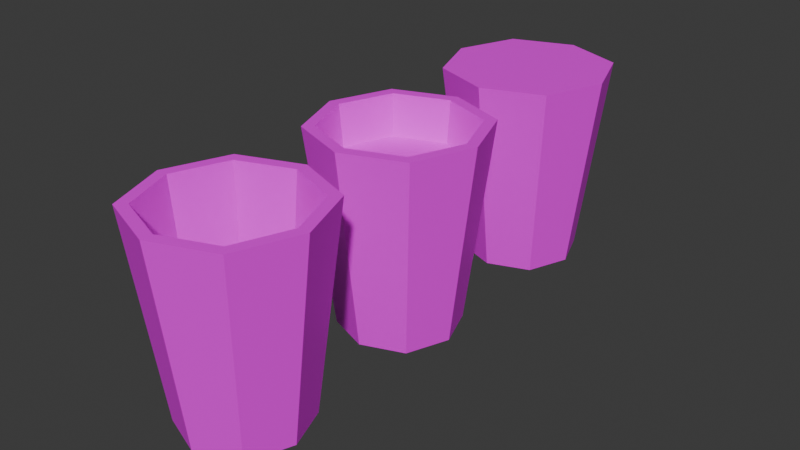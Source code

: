 # Source: Cup_of_Noodles.blend  (saved by Blender 4.3.34; exported with 4.5.12 LTS)
import bpy
from mathutils import Matrix  # noqa: F401  (used for matrix-valued properties, if any)

bpy.ops.wm.read_factory_settings(use_empty=True)
scene = bpy.context.scene
scene.name = 'Scene'

# ---- collections
col_cup_of_noodles__opened_full = bpy.data.collections.new('Cup Of Noodles (Opened-Full)'); scene.collection.children.link(col_cup_of_noodles__opened_full)
col_cup_of_noodles__opened_empty = bpy.data.collections.new('Cup Of Noodles (Opened-Empty)'); scene.collection.children.link(col_cup_of_noodles__opened_empty)
col_cup_of_noodles__unopened = bpy.data.collections.new('Cup Of Noodles (Unopened)'); scene.collection.children.link(col_cup_of_noodles__unopened)

# ---- images (referenced by path relative to the original .blend; pixels are not part of the script)
import os
ASSET_DIR = os.environ.get("B2B_ASSET_DIR", "")  # directory of the original .blend (textures are referenced by path, not embedded)
HERE = os.path.dirname(os.path.abspath(__file__))  # packed textures are extracted next to this script under _unpacked/

def load_image(name, relpath, width, height, colorspace="sRGB"):
    """Load a texture the original file referenced (path relative to the .blend, or extracted next to this script)."""
    p = next((c for c in (os.path.join(HERE, relpath), os.path.join(ASSET_DIR, relpath)) if relpath and os.path.exists(c)), "")
    if p:
        img = bpy.data.images.load(p, check_existing=True)
        img.name = name
    else:  # same state as the original file: an image datablock whose file is absent (Cycles renders it pink)
        img = bpy.data.images.new(name, width, height)
        img.source = "FILE"
        img.filepath = "//" + (relpath or name)
    img.colorspace_settings.name = colorspace
    return img
img_ramen_texture_png = load_image('Ramen_Texture.png', 'Ramen_Texture.png', 1024, 1024, 'sRGB')
img_cup_texture_png_001 = load_image('Cup_Texture.png.001', 'Cup_Texture.png', 1024, 1024, 'sRGB')
img_cup_texture_png = load_image('Cup_Texture.png', 'Cup_Texture.png', 1024, 1024, 'sRGB')

# ---- materials (node trees are filled in below, after node groups)
mat_cup_full = bpy.data.materials.new('Cup_Full')
mat_cup_full.alpha_threshold = 0.0
mat_cup_full.roughness = 0.5
mat_cup_full.line_color = (0.0, 0.0, 0.0, 1.0)
mat_cup_empty = bpy.data.materials.new('Cup_Empty')
mat_cup_empty.alpha_threshold = 0.0
mat_cup_empty.roughness = 0.5
mat_cup_empty.line_color = (0.0, 0.0, 0.0, 1.0)
mat_cup = bpy.data.materials.new('Cup')
mat_cup.alpha_threshold = 0.0
mat_cup.roughness = 0.5
mat_cup.line_color = (0.0, 0.0, 0.0, 1.0)

# ---- material node trees
mat_cup_full.use_nodes = True; mat_cup_full.node_tree.nodes.clear()
_N = mat_cup_full.node_tree.nodes; _L = mat_cup_full.node_tree.links
n0 = _N.new('ShaderNodeOutputMaterial'); n0.name = 'Material Output'; n0.location = (300, 300)
n1 = _N.new('ShaderNodeBsdfPrincipled'); n1.name = 'Principled BSDF'; n1.location = (10, 300)
n1.inputs[3].default_value = 1.45
n2 = _N.new('ShaderNodeTexImage'); n2.name = 'Image Texture'; n2.location = (-393, 219)
n2.image = img_ramen_texture_png
n2.interpolation = 'Closest'
_L.new(n1.outputs[0], n0.inputs[0])
_L.new(n2.outputs[0], n1.inputs[0])
n0.is_active_output = True
mat_cup_empty.use_nodes = True; mat_cup_empty.node_tree.nodes.clear()
_N = mat_cup_empty.node_tree.nodes; _L = mat_cup_empty.node_tree.links
n0 = _N.new('ShaderNodeOutputMaterial'); n0.name = 'Material Output'; n0.location = (300, 300)
n1 = _N.new('ShaderNodeBsdfPrincipled'); n1.name = 'Principled BSDF'; n1.location = (10, 300)
n1.inputs[3].default_value = 1.45
n2 = _N.new('ShaderNodeTexImage'); n2.name = 'Image Texture'; n2.location = (-393, 219)
n2.image = img_cup_texture_png_001
n2.interpolation = 'Closest'
_L.new(n1.outputs[0], n0.inputs[0])
_L.new(n2.outputs[0], n1.inputs[0])
n0.is_active_output = True
mat_cup.use_nodes = True; mat_cup.node_tree.nodes.clear()
_N = mat_cup.node_tree.nodes; _L = mat_cup.node_tree.links
n0 = _N.new('ShaderNodeOutputMaterial'); n0.name = 'Material Output'; n0.location = (300, 300)
n1 = _N.new('ShaderNodeBsdfPrincipled'); n1.name = 'Principled BSDF'; n1.location = (10, 300)
n1.inputs[3].default_value = 1.45
n2 = _N.new('ShaderNodeTexImage'); n2.name = 'Image Texture'; n2.location = (-393, 219)
n2.image = img_cup_texture_png
n2.interpolation = 'Closest'
_L.new(n1.outputs[0], n0.inputs[0])
_L.new(n2.outputs[0], n1.inputs[0])
n0.is_active_output = True

# ---- world
world_world = bpy.data.worlds.new('World'); scene.world = world_world
world_world.use_nodes = True; world_world.node_tree.nodes.clear()
_N = world_world.node_tree.nodes; _L = world_world.node_tree.links
n0 = _N.new('ShaderNodeOutputWorld'); n0.name = 'World Output'; n0.location = (300, 300)
n1 = _N.new('ShaderNodeBackground'); n1.name = 'Background'; n1.location = (10, 300)
n1.inputs[0].default_value = (0.05088, 0.05088, 0.05088, 1.0)
_L.new(n1.outputs[0], n0.inputs[0])
n0.is_active_output = True
world_world.color = (0.0, 0.0, 0.0)
world_world.sun_shadow_jitter_overblur = 0.0

# ---- meshes
me_cube_002 = bpy.data.meshes.new('Cube.002')
me_cube_002.from_pydata([(0.5254, -1.475, 2.0), (-0.5254, -2.525, 2.0), (0.5254, -2.525, 2.0), (-0.5254, -1.475, 2.0), (1.039e-08, -2.724, 2.0), (-0.7236, -2.0, 2.0), (0.7236, -2.0, 2.0), (1.345e-08, -1.276, 2.0), (0.4267, -1.573, 7.451e-08), (-0.4267, -2.427, 7.451e-08), (0.4267, -2.427, 7.451e-08), (-0.4267, -1.573, 7.451e-08), (9.616e-09, -2.588, 7.451e-08), (-0.5877, -2.0, 7.451e-08), (0.5877, -2.0, 7.451e-08), (9.616e-09, -1.412, 7.451e-08), (0.6096, -2.61, 2.0), (1.304e-08, -2.84, 2.0), (-0.6096, -2.61, 2.0), (-0.8395, -2.0, 2.0), (-0.6096, -1.39, 2.0), (0.6096, -1.39, 2.0), (0.8395, -2.0, 2.0), (1.304e-08, -1.16, 2.0), (0.4947, -1.505, 1.585), (-0.4947, -2.495, 1.585), (0.4947, -2.495, 1.585), (-0.4947, -1.505, 1.585), (1.678e-07, -2.681, 1.585), (-0.6812, -2.0, 1.585), (0.6812, -2.0, 1.585), (1.706e-07, -1.319, 1.585)], [], [(16, 17, 12, 10), (21, 23, 15, 8), (16, 22, 14, 10), (20, 19, 13, 11), (18, 17, 12, 9), (20, 23, 15, 11), (21, 22, 14, 8), (18, 19, 13, 9), (7, 3, 27, 31), (10, 12, 9, 13, 11, 15, 8, 14), (2, 4, 17, 16), (4, 1, 18, 17), (1, 5, 19, 18), (5, 3, 20, 19), (0, 6, 22, 21), (6, 2, 16, 22), (3, 7, 23, 20), (7, 0, 21, 23), (26, 30, 24, 31, 27, 29, 25, 28), (6, 0, 24, 30), (5, 1, 25, 29), (4, 2, 26, 28), (0, 7, 31, 24), (2, 6, 30, 26), (3, 5, 29, 27), (1, 4, 28, 25)])
_uv = me_cube_002.uv_layers.new(name='UVMap')
_uv.uv.foreach_set('vector', [0.2606, 0.9775, 0.1445, 0.9549, 0.236, 0.6534, 0.3488, 0.6726, 0.5513, 0.9961, 0.7165, 0.9853, 0.6413, 0.6758, 0.5356, 0.682, 0.2594, 0.9775, 0.4014, 0.9961, 0.4455, 0.6805, 0.3506, 0.6727, 0.8287, 0.9606, 0.9024, 0.942, 0.8132, 0.6387, 0.7416, 0.6589, 0.01596, 0.9141, 0.144, 0.9544, 0.233, 0.6511, 0.1258, 0.6155, 0.8279, 0.9606, 0.7181, 0.986, 0.6437, 0.6736, 0.741, 0.6588, 0.5493, 0.9961, 0.4023, 0.9952, 0.4457, 0.6828, 0.5337, 0.6804, 0.9973, 0.9079, 0.903, 0.9426, 0.8146, 0.6364, 0.8841, 0.6107, 0.0643, 0.0313, 0.2008, 0.03621, 0.1671, 0.461, 0.0674, 0.4574, 0.1221, 0.1335, 0.2138, 0.1335, 0.2827, 0.1941, 0.2827, 0.2859, 0.2221, 0.3548, 0.1304, 0.3548, 0.06145, 0.2942, 0.06145, 0.2024, 0.4644, 0.2759, 0.4644, 0.1666, 0.4855, 0.1586, 0.4855, 0.2855, 0.4644, 0.1666, 0.3922, 0.08452, 0.4017, 0.06341, 0.4855, 0.1586, 0.3922, 0.08452, 0.2829, 0.08452, 0.2749, 0.06341, 0.4017, 0.06341, 0.4503, 0.09693, 0.3682, 0.1691, 0.3471, 0.1596, 0.4423, 0.07581, 0.273, 0.3481, 0.3823, 0.3481, 0.3903, 0.3692, 0.2634, 0.3692, 0.3823, 0.3481, 0.4644, 0.2759, 0.4855, 0.2855, 0.3903, 0.3692, 0.3682, 0.1691, 0.3682, 0.2784, 0.3471, 0.2864, 0.3471, 0.1596, 0.3682, 0.2784, 0.4404, 0.3605, 0.4309, 0.3816, 0.3471, 0.2864, 0.9508, 0.2824, 0.8342, 0.3849, 0.6789, 0.3849, 0.5763, 0.2683, 0.5763, 0.113, 0.6929, 0.01048, 0.8482, 0.01047, 0.9508, 0.1271, 0.3522, 0.4747, 0.4886, 0.4796, 0.4457, 0.0486, 0.346, 0.04501, 0.3331, 0.03285, 0.4695, 0.03776, 0.4514, 0.478, 0.3517, 0.4744, 0.1697, 0.4352, 0.3062, 0.4401, 0.2818, 0.01533, 0.1821, 0.01174, 0.3057, 0.0114, 0.4084, 0.006495, 0.4115, 0.4326, 0.3364, 0.4361, 0.2494, 0.4796, 0.3522, 0.4747, 0.346, 0.04501, 0.2709, 0.0486, 0.2303, 0.03776, 0.3331, 0.03285, 0.3517, 0.4744, 0.2766, 0.478, 0.06695, 0.4401, 0.1697, 0.4352, 0.1821, 0.01174, 0.107, 0.01533])
me_cube_002.materials.append(mat_cup_full)
me_cube_002.use_mirror_vertex_groups = False
me_cube_002.update()
me_cube_001 = bpy.data.meshes.new('Cube.001')
me_cube_001.from_pydata([(0.5254, 0.5254, 2.0), (-0.5254, -0.5254, 2.0), (0.5254, -0.5254, 2.0), (-0.5254, 0.5254, 2.0), (1.039e-08, -0.7236, 2.0), (-0.7236, 1.075e-08, 2.0), (0.7236, 6.854e-09, 2.0), (1.345e-08, 0.7236, 2.0), (0.4267, 0.4267, 7.451e-08), (-0.4267, -0.4267, 7.451e-08), (0.4267, -0.4267, 7.451e-08), (-0.4267, 0.4267, 7.451e-08), (9.616e-09, -0.5877, 7.451e-08), (-0.5877, 7.171e-09, 7.451e-08), (0.5877, 6.519e-09, 7.451e-08), (9.616e-09, 0.5877, 7.451e-08), (0.6096, -0.6096, 2.0), (1.304e-08, -0.8395, 2.0), (-0.6096, -0.6096, 2.0), (-0.8395, 1.024e-08, 2.0), (-0.6096, 0.6096, 2.0), (0.6096, 0.6096, 2.0), (0.8395, 9.313e-09, 2.0), (1.304e-08, 0.8395, 2.0), (0.384, 0.384, 0.09835), (-0.384, -0.384, 0.09835), (0.384, -0.384, 0.09835), (-0.384, 0.384, 0.09835), (1.7e-07, -0.5288, 0.09835), (-0.5288, 7.856e-09, 0.09835), (0.5288, 5.009e-09, 0.09835), (1.723e-07, 0.5288, 0.09835)], [], [(16, 17, 12, 10), (21, 23, 15, 8), (16, 22, 14, 10), (20, 19, 13, 11), (18, 17, 12, 9), (20, 23, 15, 11), (21, 22, 14, 8), (18, 19, 13, 9), (7, 3, 27, 31), (10, 12, 9, 13, 11, 15, 8, 14), (2, 4, 17, 16), (4, 1, 18, 17), (1, 5, 19, 18), (5, 3, 20, 19), (0, 6, 22, 21), (6, 2, 16, 22), (3, 7, 23, 20), (7, 0, 21, 23), (26, 30, 24, 31, 27, 29, 25, 28), (6, 0, 24, 30), (5, 1, 25, 29), (4, 2, 26, 28), (0, 7, 31, 24), (2, 6, 30, 26), (3, 5, 29, 27), (1, 4, 28, 25)])
_uv = me_cube_001.uv_layers.new(name='UVMap')
_uv.uv.foreach_set('vector', [0.2606, 0.9775, 0.1445, 0.9549, 0.236, 0.6534, 0.3488, 0.6726, 0.5513, 0.9961, 0.7165, 0.9853, 0.6413, 0.6758, 0.5356, 0.682, 0.2594, 0.9775, 0.4014, 0.9961, 0.4455, 0.6805, 0.3506, 0.6727, 0.8287, 0.9606, 0.9024, 0.942, 0.8132, 0.6387, 0.7416, 0.6589, 0.01596, 0.9141, 0.144, 0.9544, 0.233, 0.6511, 0.1258, 0.6155, 0.8279, 0.9606, 0.7181, 0.986, 0.6437, 0.6736, 0.741, 0.6588, 0.5493, 0.9961, 0.4023, 0.9952, 0.4457, 0.6828, 0.5337, 0.6804, 0.9973, 0.9079, 0.903, 0.9426, 0.8146, 0.6364, 0.8841, 0.6107, 0.4084, 0.006495, 0.5449, 0.0114, 0.5113, 0.4361, 0.4115, 0.4326, 0.7871, 0.1196, 0.8789, 0.1196, 0.9478, 0.1802, 0.9478, 0.2719, 0.8872, 0.3408, 0.7954, 0.3408, 0.7265, 0.2802, 0.7265, 0.1885, 0.6318, 0.2883, 0.6318, 0.179, 0.6529, 0.171, 0.6529, 0.2979, 0.6318, 0.179, 0.5596, 0.09693, 0.5691, 0.07581, 0.6529, 0.171, 0.5596, 0.09693, 0.4503, 0.09693, 0.4423, 0.07581, 0.5691, 0.07581, 0.4503, 0.09693, 0.3682, 0.1691, 0.3471, 0.1596, 0.4423, 0.07581, 0.4404, 0.3605, 0.5497, 0.3605, 0.5577, 0.3816, 0.4309, 0.3816, 0.5497, 0.3605, 0.6318, 0.2883, 0.6529, 0.2979, 0.5577, 0.3816, 0.3682, 0.1691, 0.3682, 0.2784, 0.3471, 0.2864, 0.3471, 0.1596, 0.3682, 0.2784, 0.4404, 0.3605, 0.4309, 0.3816, 0.3471, 0.2864, 0.535, 0.596, 0.4601, 0.6619, 0.3603, 0.6619, 0.2944, 0.5869, 0.2835, 0.5243, 0.3584, 0.4584, 0.4582, 0.4584, 0.5241, 0.5334, 0.639, 0.439, 0.7754, 0.4439, 0.7325, 0.01294, 0.6327, 0.009357, 0.8555, 0.004945, 0.992, 0.009853, 0.9738, 0.4501, 0.8741, 0.4465, 0.1697, 0.4352, 0.3062, 0.4401, 0.2818, 0.01533, 0.1821, 0.01174, 0.3057, 0.0114, 0.4084, 0.006495, 0.4115, 0.4326, 0.3364, 0.4361, 0.5362, 0.4439, 0.639, 0.439, 0.6327, 0.009357, 0.5576, 0.01294, 0.7527, 0.009853, 0.8555, 0.004945, 0.8741, 0.4465, 0.799, 0.4501, 0.06695, 0.4401, 0.1697, 0.4352, 0.1821, 0.01174, 0.107, 0.01533])
me_cube_001.materials.append(mat_cup_empty)
me_cube_001.use_mirror_vertex_groups = False
me_cube_001.update()
me_cube = bpy.data.meshes.new('Cube')
me_cube.from_pydata([(0.6096, 0.6096, 2.0), (-0.6096, -0.6096, 2.0), (0.6096, -0.6096, 2.0), (-0.6096, 0.6096, 2.0), (1.304e-08, -0.8395, 2.0), (-0.8395, 1.024e-08, 2.0), (0.8395, 9.313e-09, 2.0), (1.304e-08, 0.8395, 2.0), (0.4267, 0.4267, 7.451e-08), (-0.4267, -0.4267, 7.451e-08), (0.4267, -0.4267, 7.451e-08), (-0.4267, 0.4267, 7.451e-08), (9.616e-09, -0.5877, 7.451e-08), (-0.5877, 7.171e-09, 7.451e-08), (0.5877, 6.519e-09, 7.451e-08), (9.616e-09, 0.5877, 7.451e-08)], [], [(2, 4, 12, 10), (0, 7, 15, 8), (2, 6, 14, 10), (3, 5, 13, 11), (1, 4, 12, 9), (3, 7, 15, 11), (0, 6, 14, 8), (1, 5, 13, 9), (2, 6, 0, 7, 3, 5, 1, 4), (10, 12, 9, 13, 11, 15, 8, 14)])
_uv = me_cube.uv_layers.new(name='UVMap')
_uv.uv.foreach_set('vector', [0.2606, 0.9775, 0.1445, 0.9549, 0.236, 0.6534, 0.3488, 0.6726, 0.5513, 0.9961, 0.7165, 0.9853, 0.6413, 0.6758, 0.5356, 0.682, 0.2594, 0.9775, 0.4014, 0.9961, 0.4455, 0.6805, 0.3506, 0.6727, 0.8287, 0.9606, 0.9024, 0.942, 0.8132, 0.6387, 0.7416, 0.6589, 0.01596, 0.9141, 0.144, 0.9544, 0.233, 0.6511, 0.1258, 0.6155, 0.8279, 0.9606, 0.7181, 0.986, 0.6437, 0.6736, 0.741, 0.6588, 0.5493, 0.9961, 0.4023, 0.9952, 0.4457, 0.6828, 0.5337, 0.6804, 0.9973, 0.9079, 0.903, 0.9426, 0.8146, 0.6364, 0.8841, 0.6107, 0.6611, 0.325, 0.5627, 0.4116, 0.4316, 0.4116, 0.345, 0.3131, 0.345, 0.182, 0.4435, 0.09546, 0.5746, 0.09546, 0.6611, 0.1939, 0.7871, 0.1196, 0.8789, 0.1196, 0.9478, 0.1802, 0.9478, 0.2719, 0.8872, 0.3408, 0.7954, 0.3408, 0.7265, 0.2802, 0.7265, 0.1885])
me_cube.materials.append(mat_cup)
me_cube.use_mirror_vertex_groups = False
me_cube.update()

# ---- objects
ob_cup_full = bpy.data.objects.new('Cup_Full', me_cube_002)
ob_cup_empty = bpy.data.objects.new('Cup_Empty', me_cube_001)
ob_cup = bpy.data.objects.new('Cup', me_cube)

# ---- transforms, parenting, visibility, modifiers, constraints
ob_cup_full.location = (2.0, 0.0, 0.0)
ob_cup_full.rotation_euler = (0.0, -0.0, -1.571)
ob_cup_full.lock_rotations_4d = False
ob_cup_full.empty_display_type = 'ARROWS'
ob_cup_full.lineart.crease_threshold = 0.0
ob_cup_empty.location = (0.0, -2.0, 0.0)
ob_cup_empty.rotation_euler = (0.0, -0.0, 4.712)
ob_cup_empty.lock_rotations_4d = False
ob_cup_empty.empty_display_type = 'ARROWS'
ob_cup_empty.lineart.crease_threshold = 0.0
ob_cup.location = (0.0, 2.0, 0.0)
ob_cup.rotation_euler = (0.0, -0.0, 4.712)
ob_cup.lock_rotations_4d = False
ob_cup.empty_display_type = 'ARROWS'
ob_cup.lineart.crease_threshold = 0.0

# ---- collection membership
col_cup_of_noodles__opened_full.objects.link(ob_cup_full)
col_cup_of_noodles__opened_empty.objects.link(ob_cup_empty)
col_cup_of_noodles__unopened.objects.link(ob_cup)

# ---- scene / render settings (as saved in the file)
scene.frame_start = 1; scene.frame_end = 120; scene.frame_set(0)
scene.render.engine = 'BLENDER_EEVEE_NEXT'
scene.render.image_settings.file_format = 'FFMPEG'
scene.render.film_transparent = True
scene.eevee.use_raytracing = True
bpy.context.view_layer.update()

# ---- added for rendering (the .blend has no active camera and no usable light): camera, sun
cam_auto = bpy.data.cameras.new('AutoCamera')
cam_auto.lens = 50.0
cam_auto.sensor_width = 36.0
cam_auto.clip_end = 1000.0
ob_auto_camera = bpy.data.objects.new('AutoCamera', cam_auto)
scene.collection.objects.link(ob_auto_camera)
ob_auto_camera.location = (5.78323, -6.93988, 5.62658)
ob_auto_camera.rotation_euler = (1.09748, -7.21219e-08, 0.694738)
scene.camera = ob_auto_camera
light_auto_sun = bpy.data.lights.new('AutoSun', 'SUN')
light_auto_sun.energy = 3.0
light_auto_sun.angle = 0.0523599
ob_auto_sun = bpy.data.objects.new('AutoSun', light_auto_sun)
scene.collection.objects.link(ob_auto_sun)
ob_auto_sun.rotation_euler = (0.872665, 0.174533, 0.523599)
bpy.context.view_layer.update()
